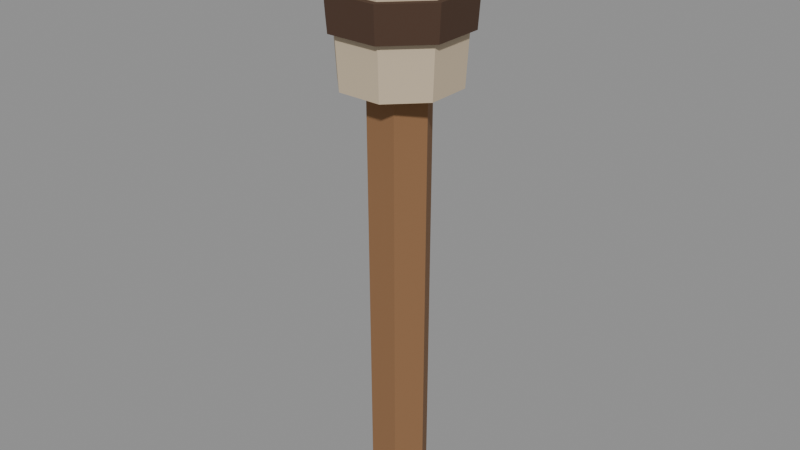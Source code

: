 # Source: torch.blend  (saved by Blender 5.0.119; exported with 4.5.12 LTS)
import bpy
from mathutils import Matrix  # noqa: F401  (used for matrix-valued properties, if any)

bpy.ops.wm.read_factory_settings(use_empty=True)
scene = bpy.context.scene
scene.name = 'Scene'

# ---- materials (node trees are filled in below, after node groups)
mat_wood = bpy.data.materials.new('wood')
mat_wood.diffuse_color = (0.2582, 0.1301, 0.05613, 1.0)
mat_wood.roughness = 0.9
mat_cloth = bpy.data.materials.new('cloth')
mat_cloth.diffuse_color = (0.5841, 0.4735, 0.3325, 1.0)
mat_cloth.roughness = 0.9
mat_iron = bpy.data.materials.new('iron')
mat_iron.diffuse_color = (0.02416, 0.02732, 0.0331, 1.0)
mat_iron.roughness = 0.9
mat_wood_dark = bpy.data.materials.new('wood_dark')
mat_wood_dark.diffuse_color = (0.06848, 0.03434, 0.01938, 1.0)
mat_wood_dark.roughness = 0.9

# ---- material node trees
mat_wood.use_nodes = True; mat_wood.node_tree.nodes.clear()
_N = mat_wood.node_tree.nodes; _L = mat_wood.node_tree.links
n0 = _N.new('ShaderNodeBsdfPrincipled'); n0.name = 'Principled BSDF'; n0.location = (-200, 100)
n0.inputs[0].default_value = (0.2582, 0.1301, 0.05613, 1.0)
n0.inputs[2].default_value = 0.9
n0.inputs[27].default_value = (0.0, 0.0, 0.0, 1.0)
n1 = _N.new('ShaderNodeOutputMaterial'); n1.name = 'Material Output'; n1.location = (200, 100)
_L.new(n0.outputs[0], n1.inputs[0])
n1.is_active_output = True
mat_cloth.use_nodes = True; mat_cloth.node_tree.nodes.clear()
_N = mat_cloth.node_tree.nodes; _L = mat_cloth.node_tree.links
n0 = _N.new('ShaderNodeBsdfPrincipled'); n0.name = 'Principled BSDF'; n0.location = (-200, 100)
n0.inputs[0].default_value = (0.5841, 0.4735, 0.3325, 1.0)
n0.inputs[2].default_value = 0.9
n0.inputs[27].default_value = (0.0, 0.0, 0.0, 1.0)
n1 = _N.new('ShaderNodeOutputMaterial'); n1.name = 'Material Output'; n1.location = (200, 100)
_L.new(n0.outputs[0], n1.inputs[0])
n1.is_active_output = True
mat_iron.use_nodes = True; mat_iron.node_tree.nodes.clear()
_N = mat_iron.node_tree.nodes; _L = mat_iron.node_tree.links
n0 = _N.new('ShaderNodeBsdfPrincipled'); n0.name = 'Principled BSDF'; n0.location = (-200, 100)
n0.inputs[0].default_value = (0.02416, 0.02732, 0.0331, 1.0)
n0.inputs[2].default_value = 0.9
n0.inputs[27].default_value = (0.0, 0.0, 0.0, 1.0)
n1 = _N.new('ShaderNodeOutputMaterial'); n1.name = 'Material Output'; n1.location = (200, 100)
_L.new(n0.outputs[0], n1.inputs[0])
n1.is_active_output = True
mat_wood_dark.use_nodes = True; mat_wood_dark.node_tree.nodes.clear()
_N = mat_wood_dark.node_tree.nodes; _L = mat_wood_dark.node_tree.links
n0 = _N.new('ShaderNodeBsdfPrincipled'); n0.name = 'Principled BSDF'; n0.location = (-200, 100)
n0.inputs[0].default_value = (0.06848, 0.03434, 0.01938, 1.0)
n0.inputs[2].default_value = 0.9
n0.inputs[27].default_value = (0.0, 0.0, 0.0, 1.0)
n1 = _N.new('ShaderNodeOutputMaterial'); n1.name = 'Material Output'; n1.location = (200, 100)
_L.new(n0.outputs[0], n1.inputs[0])
n1.is_active_output = True

# ---- meshes
me_handle = bpy.data.meshes.new('Handle')
me_handle.from_pydata([(0.025, 0.0, 0.0), (0.0125, 0.02165, 0.0), (-0.0125, 0.02165, 0.0), (-0.025, 3.062e-18, 0.0), (-0.0125, -0.02165, 0.0), (0.0125, -0.02165, 0.0), (0.027, 0.0, 0.42), (0.0135, 0.02338, 0.42), (-0.0135, 0.02338, 0.42), (-0.027, 3.307e-18, 0.42), (-0.0135, -0.02338, 0.42), (0.0135, -0.02338, 0.42)], [], [(0, 1, 7, 6), (1, 2, 8, 7), (2, 3, 9, 8), (3, 4, 10, 9), (4, 5, 11, 10), (5, 0, 6, 11), (5, 4, 3, 2, 1, 0), (6, 7, 8, 9, 10, 11)])
me_handle.materials.append(mat_wood)
me_handle.update()
me_head = bpy.data.meshes.new('Head')
me_head.from_pydata([(0.04619, 0.01913, 0.38), (0.01913, 0.04619, 0.38), (-0.01913, 0.04619, 0.38), (-0.04619, 0.01913, 0.38), (-0.04619, -0.01913, 0.38), (-0.01913, -0.04619, 0.38), (0.01913, -0.04619, 0.38), (0.04619, -0.01913, 0.38), (0.05359, 0.0222, 0.52), (0.0222, 0.05359, 0.52), (-0.0222, 0.05359, 0.52), (-0.05359, 0.0222, 0.52), (-0.05359, -0.0222, 0.52), (-0.0222, -0.05359, 0.52), (0.0222, -0.05359, 0.52), (0.05359, -0.0222, 0.52), (0.05359, 0.0222, 0.425), (0.0222, 0.05359, 0.425), (-0.0222, 0.05359, 0.425), (-0.05359, 0.0222, 0.425), (-0.05359, -0.0222, 0.425), (-0.0222, -0.05359, 0.425), (0.0222, -0.05359, 0.425), (0.05359, -0.0222, 0.425), (0.05543, 0.02296, 0.455), (0.02296, 0.05543, 0.455), (-0.02296, 0.05543, 0.455), (-0.05543, 0.02296, 0.455), (-0.05543, -0.02296, 0.455), (-0.02296, -0.05543, 0.455), (0.02296, -0.05543, 0.455), (0.05543, -0.02296, 0.455)], [], [(0, 1, 9, 8), (1, 2, 10, 9), (2, 3, 11, 10), (3, 4, 12, 11), (4, 5, 13, 12), (5, 6, 14, 13), (6, 7, 15, 14), (7, 0, 8, 15), (7, 6, 5, 4, 3, 2, 1, 0), (8, 9, 10, 11, 12, 13, 14, 15), (16, 17, 25, 24), (17, 18, 26, 25), (18, 19, 27, 26), (19, 20, 28, 27), (20, 21, 29, 28), (21, 22, 30, 29), (22, 23, 31, 30), (23, 16, 24, 31), (23, 22, 21, 20, 19, 18, 17, 16), (24, 25, 26, 27, 28, 29, 30, 31)])
me_head.polygons.foreach_set('material_index', [0, 0, 0, 0, 0, 0, 0, 0, 0, 1, 2, 2, 2, 2, 2, 2, 2, 2, 2, 2])
me_head.materials.append(mat_cloth)
me_head.materials.append(mat_iron)
me_head.materials.append(mat_wood_dark)
me_head.update()

# ---- objects
ob_handle = bpy.data.objects.new('Handle', me_handle)
ob_head = bpy.data.objects.new('Head', me_head)
ob_flameanchor = bpy.data.objects.new('FlameAnchor', None)

# ---- transforms, parenting, visibility, modifiers, constraints
ob_handle.location = (0.0, 0.0, 0.0)
ob_head.location = (0.0, 0.0, 0.0)
ob_flameanchor.location = (0.0, 0.0, 0.54)
ob_flameanchor.empty_display_size = 0.1

# ---- collection membership
scene.collection.objects.link(ob_handle)
scene.collection.objects.link(ob_head)
scene.collection.objects.link(ob_flameanchor)

# ---- scene / render settings (as saved in the file)
scene.frame_start = 1; scene.frame_end = 250; scene.frame_set(1)
scene.render.engine = 'BLENDER_EEVEE_NEXT'
scene.render.bake_bias = 0.0
scene.render.bake_samples = 0
scene.cycles.sampling_pattern = 'TABULATED_SOBOL'
scene.eevee.use_volume_custom_range = False
bpy.context.view_layer.update()

# ---- added for rendering (the .blend has no active camera and no usable light): camera, sun + grey world if the file has none
cam_auto = bpy.data.cameras.new('AutoCamera')
cam_auto.lens = 50.0
cam_auto.sensor_width = 36.0
cam_auto.clip_end = 1000.0
ob_auto_camera = bpy.data.objects.new('AutoCamera', cam_auto)
scene.collection.objects.link(ob_auto_camera)
ob_auto_camera.location = (0.502511, -0.603013, 0.662008)
ob_auto_camera.rotation_euler = (1.09748, -7.21219e-08, 0.694738)
scene.camera = ob_auto_camera
light_auto_sun = bpy.data.lights.new('AutoSun', 'SUN')
light_auto_sun.energy = 3.0
light_auto_sun.angle = 0.0523599
ob_auto_sun = bpy.data.objects.new('AutoSun', light_auto_sun)
scene.collection.objects.link(ob_auto_sun)
ob_auto_sun.rotation_euler = (0.872665, 0.174533, 0.523599)
if scene.world is None:
    world_auto = bpy.data.worlds.new('AutoWorld')
    world_auto.color = (0.3, 0.3, 0.3)
    scene.world = world_auto
bpy.context.view_layer.update()
